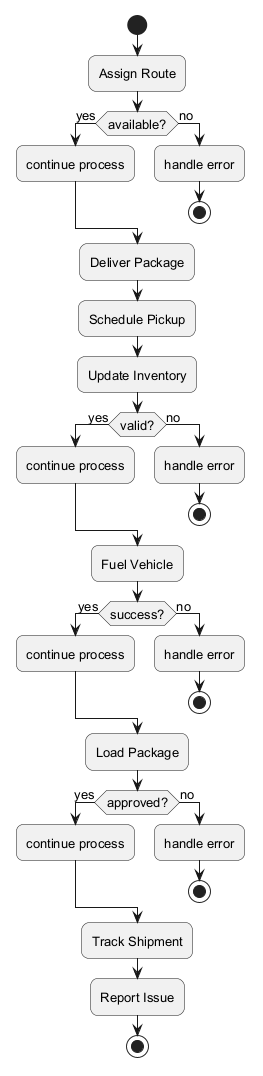

The diagram above was rendered by PlantUML. Its source (embedded in the PNG):
@startuml
skinparam backgroundColor #FFFFFF
skinparam roundCorner 15
skinparam defaultFontSize 13
start
:Assign Route;
if (available?) then (yes)
:continue process;
else (no)
:handle error;
stop
endif
:Deliver Package;
:Schedule Pickup;
:Update Inventory;
if (valid?) then (yes)
:continue process;
else (no)
:handle error;
stop
endif
:Fuel Vehicle;
if (success?) then (yes)
:continue process;
else (no)
:handle error;
stop
endif
:Load Package;
if (approved?) then (yes)
:continue process;
else (no)
:handle error;
stop
endif
:Track Shipment;
:Report Issue;
stop
@enduml